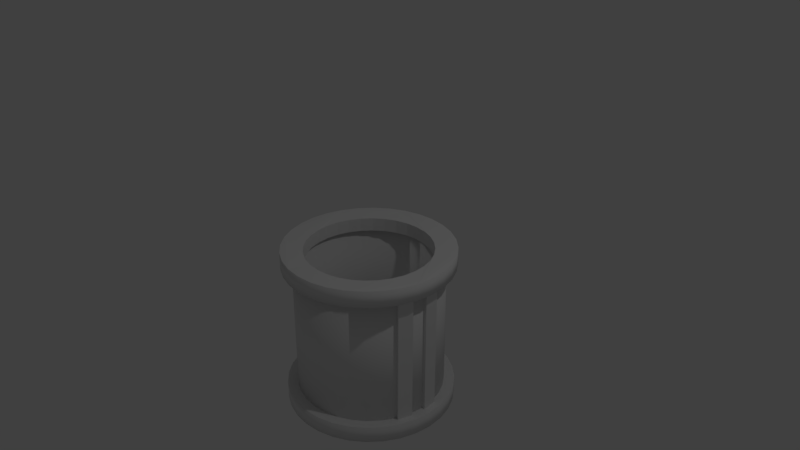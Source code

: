 # Source: dropper.blend  (saved by Blender 2.78.0; exported with 4.5.12 LTS)
import bpy
from mathutils import Matrix  # noqa: F401  (used for matrix-valued properties, if any)

bpy.ops.wm.read_factory_settings(use_empty=True)
scene = bpy.context.scene
scene.name = 'Scene'

# ---- collections
col_collection_1 = bpy.data.collections.new('Collection 1'); scene.collection.children.link(col_collection_1)

# ---- world
world_world = bpy.data.worlds.new('World'); scene.world = world_world
world_world.color = (0.05088, 0.05088, 0.05088)
world_world.use_sun_shadow = False
world_world.sun_shadow_jitter_overblur = 0.0
world_world.cycles.sampling_method = 'MANUAL'

# ---- cameras
cam_camera = bpy.data.cameras.new('Camera')
cam_camera.clip_end = 100.0
cam_camera.lens = 35.0
cam_camera.sensor_width = 32.0
cam_camera.sensor_height = 18.0
cam_camera.ortho_scale = 7.314
cam_camera.dof.focus_distance = 0.0
cam_camera.dof.aperture_fstop = 128.0

# ---- lights
light_lamp = bpy.data.lights.new('Lamp', 'POINT')
light_lamp.transmission_factor = 0.0
light_lamp.cutoff_distance = 30.0
light_lamp.energy = 100.0
light_lamp.shadow_buffer_clip_start = 1.001
light_lamp.shadow_soft_size = 0.1
light_lamp.shadow_maximum_resolution = 0.006
light_lamp.use_absolute_resolution = True

# ---- meshes
me_cylinder_003 = bpy.data.meshes.new('Cylinder.003')
me_cylinder_003.from_pydata([(-1.845e-08, 0.8486, -1.093), (-1.845e-08, 0.8486, -0.9074), (0.1656, 0.8323, -1.093), (0.1656, 0.8323, -0.9074), (0.3248, 0.784, -1.093), (0.3248, 0.784, -0.9074), (0.4715, 0.7056, -1.093), (0.4715, 0.7056, -0.9074), (0.6001, 0.6001, -1.093), (0.6001, 0.6001, -0.9074), (0.7056, 0.4715, -1.093), (0.7056, 0.4715, -0.9074), (0.784, 0.3248, -1.093), (0.784, 0.3248, -0.9074), (0.8323, 0.1656, -1.093), (0.8323, 0.1656, -0.9074), (0.8486, 7.045e-08, -1.093), (0.8486, 7.045e-08, -0.9074), (0.8323, -0.1656, -1.093), (0.8323, -0.1656, -0.9074), (0.784, -0.3248, -1.093), (0.784, -0.3248, -0.9074), (0.7056, -0.4715, -1.093), (0.7056, -0.4715, -0.9074), (0.6001, -0.6001, -1.093), (0.6001, -0.6001, -0.9074), (0.4715, -0.7056, -1.093), (0.4715, -0.7056, -0.9074), (0.3248, -0.784, -1.093), (0.3248, -0.784, -0.9074), (0.1656, -0.8323, -1.093), (0.1656, -0.8323, -0.9074), (-2.669e-07, -0.8486, -1.093), (-2.669e-07, -0.8486, -0.9074), (-0.1656, -0.8323, -1.093), (-0.1656, -0.8323, -0.9074), (-0.3248, -0.784, -1.093), (-0.3248, -0.784, -0.9074), (-0.4715, -0.7056, -1.093), (-0.4715, -0.7056, -0.9074), (-0.6001, -0.6001, -1.093), (-0.6001, -0.6001, -0.9074), (-0.7056, -0.4715, -1.093), (-0.7056, -0.4715, -0.9074), (-0.784, -0.3248, -1.093), (-0.784, -0.3248, -0.9074), (-0.8323, -0.1656, -1.093), (-0.8323, -0.1656, -0.9074), (-0.8486, 8.359e-07, -1.093), (-0.8486, 8.359e-07, -0.9074), (-0.8323, 0.1656, -1.093), (-0.8323, 0.1656, -0.9074), (-0.784, 0.3248, -1.093), (-0.784, 0.3248, -0.9074), (-0.7056, 0.4715, -1.093), (-0.7056, 0.4715, -0.9074), (-0.6001, 0.6001, -1.093), (-0.6001, 0.6001, -0.9074), (-0.4715, 0.7056, -1.093), (-0.4715, 0.7056, -0.9074), (-0.3248, 0.784, -1.093), (-0.3248, 0.784, -0.9074), (-0.1656, 0.8323, -1.093), (-0.1656, 0.8323, -0.9074), (-1.664e-08, 1.143, -1.114), (0.223, 1.121, -1.114), (0.223, 1.121, -0.8857), (-1.664e-08, 1.143, -0.8857), (0.4375, 1.056, -1.114), (0.4375, 1.056, -0.8857), (0.6352, 0.9506, -1.114), (0.6352, 0.9506, -0.8857), (0.8084, 0.8084, -1.114), (0.8084, 0.8084, -0.8857), (0.9506, 0.6352, -1.114), (0.9506, 0.6352, -0.8857), (1.056, 0.4375, -1.114), (1.056, 0.4375, -0.8857), (1.121, 0.223, -1.114), (1.121, 0.223, -0.8857), (1.143, 4.429e-08, -1.114), (1.143, 4.429e-08, -0.8857), (1.121, -0.223, -1.114), (1.121, -0.223, -0.8857), (1.056, -0.4375, -1.114), (1.056, -0.4375, -0.8857), (0.9506, -0.6352, -1.114), (0.9506, -0.6352, -0.8857), (0.8084, -0.8084, -1.114), (0.8084, -0.8084, -0.8857), (0.6352, -0.9506, -1.114), (0.6352, -0.9506, -0.8857), (0.4375, -1.056, -1.114), (0.4375, -1.056, -0.8857), (0.223, -1.121, -1.114), (0.223, -1.121, -0.8857), (-3.892e-07, -1.143, -1.114), (-3.892e-07, -1.143, -0.8857), (-0.223, -1.121, -1.114), (-0.223, -1.121, -0.8857), (-0.4375, -1.056, -1.114), (-0.4375, -1.056, -0.8857), (-0.6352, -0.9506, -1.114), (-0.6352, -0.9506, -0.8857), (-0.8084, -0.8084, -1.114), (-0.8084, -0.8084, -0.8857), (-0.9506, -0.6352, -1.114), (-0.9506, -0.6352, -0.8857), (-1.056, -0.4375, -1.114), (-1.056, -0.4375, -0.8857), (-1.121, -0.223, -1.114), (-1.121, -0.223, -0.8857), (-1.143, 1.062e-06, -1.114), (-1.143, 1.062e-06, -0.8857), (-1.121, 0.223, -1.114), (-1.121, 0.223, -0.8857), (-1.056, 0.4375, -1.114), (-1.056, 0.4375, -0.8857), (-0.9506, 0.6352, -1.114), (-0.9506, 0.6352, -0.8857), (-0.8084, 0.8084, -1.114), (-0.8084, 0.8084, -0.8857), (-0.6352, 0.9506, -1.114), (-0.6352, 0.9506, -0.8857), (-0.4375, 1.056, -1.114), (-0.4375, 1.056, -0.8857), (-0.223, 1.121, -1.114), (-0.223, 1.121, -0.8857)], [], [(64, 67, 66, 65), (65, 66, 69, 68), (68, 69, 71, 70), (70, 71, 73, 72), (72, 73, 75, 74), (74, 75, 77, 76), (76, 77, 79, 78), (78, 79, 81, 80), (80, 81, 83, 82), (82, 83, 85, 84), (84, 85, 87, 86), (86, 87, 89, 88), (88, 89, 91, 90), (90, 91, 93, 92), (92, 93, 95, 94), (94, 95, 97, 96), (96, 97, 99, 98), (98, 99, 101, 100), (100, 101, 103, 102), (102, 103, 105, 104), (104, 105, 107, 106), (106, 107, 109, 108), (108, 109, 111, 110), (110, 111, 113, 112), (112, 113, 115, 114), (114, 115, 117, 116), (116, 117, 119, 118), (118, 119, 121, 120), (120, 121, 123, 122), (122, 123, 125, 124), (124, 125, 127, 126), (126, 127, 67, 64), (57, 59, 61, 63, 1, 3, 5, 7, 9, 73, 71, 69, 66, 67, 127, 125, 123, 121, 119, 117, 115, 113, 111, 109, 107, 43, 45, 47, 49, 51, 53, 55), (40, 38, 36, 100, 102, 104, 106, 108, 110, 112, 114, 116, 118, 120, 122, 124, 126, 64, 0, 62, 60, 58, 56, 54, 52, 50, 48, 46, 44, 42), (11, 13, 15, 17, 19, 21, 23, 25, 27, 29, 31, 33, 35, 37, 39, 41, 43, 107, 105, 103, 101, 99, 97, 95, 93, 91, 89, 87, 85, 83, 81, 79, 77, 75, 73, 9), (24, 22, 20, 18, 16, 14, 12, 10, 8, 6, 4, 2, 0, 64, 65, 68, 70, 72, 74, 76, 78, 80, 82, 84, 86, 88, 90, 92, 94, 96, 98, 100, 36, 34, 32, 30, 28, 26), (44, 46, 47, 45), (46, 48, 49, 47), (48, 50, 51, 49), (50, 52, 53, 51), (52, 54, 55, 53), (54, 56, 57, 55), (56, 58, 59, 57), (58, 60, 61, 59), (60, 62, 63, 61), (62, 0, 1, 63), (0, 2, 3, 1), (2, 4, 5, 3), (4, 6, 7, 5), (6, 8, 9, 7), (8, 10, 11, 9), (10, 12, 13, 11), (12, 14, 15, 13), (14, 16, 17, 15), (16, 18, 19, 17), (18, 20, 21, 19), (20, 22, 23, 21), (22, 24, 25, 23), (24, 26, 27, 25), (26, 28, 29, 27), (28, 30, 31, 29), (30, 32, 33, 31), (32, 34, 35, 33), (34, 36, 37, 35), (36, 38, 39, 37), (38, 40, 41, 39), (40, 42, 43, 41), (42, 44, 45, 43)])
me_cylinder_003.polygons.foreach_set('use_smooth', [1, 1, 1, 1, 1, 1, 1, 1, 1, 1, 1, 1, 1, 1, 1, 1, 1, 1, 1, 1, 1, 1, 1, 1, 1, 1, 1, 1, 1, 1, 1, 1, 0, 0, 0, 0, 0, 0, 0, 0, 0, 0, 0, 0, 0, 0, 0, 0, 0, 0, 0, 0, 0, 0, 0, 0, 0, 0, 0, 0, 0, 0, 0, 0, 0, 0, 0, 0])
me_cylinder_003.use_remesh_preserve_volume = False
me_cylinder_003.use_remesh_preserve_attributes = False
me_cylinder_003.use_mirror_vertex_groups = False
me_cylinder_003.update()
me_cylinder_002 = bpy.data.meshes.new('Cylinder.002')
me_cylinder_002.from_pydata([(-3.297e-08, 0.9429, -1.103), (-3.297e-08, 0.9429, -0.8971), (0.184, 0.9248, -1.103), (0.184, 0.9248, -0.8971), (0.3608, 0.8711, -1.103), (0.3608, 0.8711, -0.8971), (0.5239, 0.784, -1.103), (0.5239, 0.784, -0.8971), (0.6667, 0.6667, -1.103), (0.6667, 0.6667, -0.8971), (0.784, 0.5239, -1.103), (0.784, 0.5239, -0.8971), (0.8711, 0.3608, -1.103), (0.8711, 0.3608, -0.8971), (0.9248, 0.184, -1.103), (0.9248, 0.184, -0.8971), (0.9429, 5.013e-08, -1.103), (0.9429, 5.013e-08, -0.8971), (0.9248, -0.184, -1.103), (0.9248, -0.184, -0.8971), (0.8711, -0.3608, -1.103), (0.8711, -0.3608, -0.8971), (0.784, -0.5239, -1.103), (0.784, -0.5239, -0.8971), (0.6667, -0.6667, -1.103), (0.6667, -0.6667, -0.8971), (0.5239, -0.784, -1.103), (0.5239, -0.784, -0.8971), (0.3608, -0.8711, -1.103), (0.3608, -0.8711, -0.8971), (0.184, -0.9248, -1.103), (0.184, -0.9248, -0.8971), (-3.09e-07, -0.9429, -1.103), (-3.09e-07, -0.9429, -0.8971), (-0.184, -0.9248, -1.103), (-0.184, -0.9248, -0.8971), (-0.3608, -0.8711, -1.103), (-0.3608, -0.8711, -0.8971), (-0.5239, -0.784, -1.103), (-0.5239, -0.784, -0.8971), (-0.6667, -0.6667, -1.103), (-0.6667, -0.6667, -0.8971), (-0.784, -0.5239, -1.103), (-0.784, -0.5239, -0.8971), (-0.8711, -0.3608, -1.103), (-0.8711, -0.3608, -0.8971), (-0.9248, -0.184, -1.103), (-0.9248, -0.184, -0.8971), (-0.9429, 9.006e-07, -1.103), (-0.9429, 9.006e-07, -0.8971), (-0.9248, 0.184, -1.103), (-0.9248, 0.184, -0.8971), (-0.8711, 0.3608, -1.103), (-0.8711, 0.3608, -0.8971), (-0.784, 0.5239, -1.103), (-0.784, 0.5239, -0.8971), (-0.6667, 0.6667, -1.103), (-0.6667, 0.6667, -0.8971), (-0.5239, 0.784, -1.103), (-0.5239, 0.784, -0.8971), (-0.3608, 0.8711, -1.103), (-0.3608, 0.8711, -0.8971), (-0.184, 0.9248, -1.103), (-0.184, 0.9248, -0.8971), (-1.664e-08, 1.143, -1.114), (0.223, 1.121, -1.114), (0.223, 1.121, -0.8857), (-1.664e-08, 1.143, -0.8857), (0.4375, 1.056, -1.114), (0.4375, 1.056, -0.8857), (0.6352, 0.9506, -1.114), (0.6352, 0.9506, -0.8857), (0.8084, 0.8084, -1.114), (0.8084, 0.8084, -0.8857), (0.9506, 0.6352, -1.114), (0.9506, 0.6352, -0.8857), (1.056, 0.4375, -1.114), (1.056, 0.4375, -0.8857), (1.121, 0.223, -1.114), (1.121, 0.223, -0.8857), (1.143, 4.429e-08, -1.114), (1.143, 4.429e-08, -0.8857), (1.121, -0.223, -1.114), (1.121, -0.223, -0.8857), (1.056, -0.4375, -1.114), (1.056, -0.4375, -0.8857), (0.9506, -0.6352, -1.114), (0.9506, -0.6352, -0.8857), (0.8084, -0.8084, -1.114), (0.8084, -0.8084, -0.8857), (0.6352, -0.9506, -1.114), (0.6352, -0.9506, -0.8857), (0.4375, -1.056, -1.114), (0.4375, -1.056, -0.8857), (0.223, -1.121, -1.114), (0.223, -1.121, -0.8857), (-3.892e-07, -1.143, -1.114), (-3.892e-07, -1.143, -0.8857), (-0.223, -1.121, -1.114), (-0.223, -1.121, -0.8857), (-0.4375, -1.056, -1.114), (-0.4375, -1.056, -0.8857), (-0.6352, -0.9506, -1.114), (-0.6352, -0.9506, -0.8857), (-0.8084, -0.8084, -1.114), (-0.8084, -0.8084, -0.8857), (-0.9506, -0.6352, -1.114), (-0.9506, -0.6352, -0.8857), (-1.056, -0.4375, -1.114), (-1.056, -0.4375, -0.8857), (-1.121, -0.223, -1.114), (-1.121, -0.223, -0.8857), (-1.143, 1.062e-06, -1.114), (-1.143, 1.062e-06, -0.8857), (-1.121, 0.223, -1.114), (-1.121, 0.223, -0.8857), (-1.056, 0.4375, -1.114), (-1.056, 0.4375, -0.8857), (-0.9506, 0.6352, -1.114), (-0.9506, 0.6352, -0.8857), (-0.8084, 0.8084, -1.114), (-0.8084, 0.8084, -0.8857), (-0.6352, 0.9506, -1.114), (-0.6352, 0.9506, -0.8857), (-0.4375, 1.056, -1.114), (-0.4375, 1.056, -0.8857), (-0.223, 1.121, -1.114), (-0.223, 1.121, -0.8857), (-2.481e-08, 1.043, -0.8914), (0.2035, 1.023, -0.8914), (0.3992, 0.9637, -0.8914), (0.5795, 0.8673, -0.8914), (0.7376, 0.7376, -0.8914), (0.8673, 0.5795, -0.8914), (0.9637, 0.3992, -0.8914), (1.023, 0.2035, -0.8914), (1.043, 4.721e-08, -0.8914), (1.023, -0.2035, -0.8914), (0.9637, -0.3992, -0.8914), (0.8673, -0.5795, -0.8914), (0.7376, -0.7376, -0.8914), (0.5795, -0.8673, -0.8914), (0.3992, -0.9637, -0.8914), (0.2035, -1.023, -0.8914), (-3.491e-07, -1.043, -0.8914), (-0.2035, -1.023, -0.8914), (-0.3992, -0.9637, -0.8914), (-0.5795, -0.8673, -0.8914), (-0.7376, -0.7376, -0.8914), (-0.8673, -0.5795, -0.8914), (-0.9637, -0.3992, -0.8914), (-1.023, -0.2035, -0.8914), (-1.043, 9.813e-07, -0.8914), (-1.023, 0.2035, -0.8914), (-0.9637, 0.3992, -0.8914), (-0.8673, 0.5795, -0.8914), (-0.7376, 0.7376, -0.8914), (-0.5795, 0.8673, -0.8914), (-0.3992, 0.9637, -0.8914), (-0.2035, 1.023, -0.8914), (0.9423, 0.009907, 1.0), (0.9242, 0.1939, 1.0), (0.8706, -0.3509, 1.0), (0.9242, -0.174, 1.0), (1.022, 0.2134, 1.006), (1.042, 0.009907, 1.006), (1.022, -0.1936, 1.006), (0.9631, -0.3893, 1.006), (-0.9367, -0.01046, 0.9999), (-0.9186, -0.1944, 0.9999), (-0.865, 0.3504, 0.9999), (-0.9186, 0.1735, 0.9999), (-1.017, -0.214, 1.006), (-1.037, -0.01046, 1.006), (-1.017, 0.193, 1.006), (-0.9575, 0.3887, 1.006)], [], [(64, 67, 66, 65), (65, 66, 69, 68), (68, 69, 71, 70), (70, 71, 73, 72), (72, 73, 75, 74), (74, 75, 77, 76), (76, 77, 79, 78), (78, 79, 81, 80), (80, 81, 83, 82), (82, 83, 85, 84), (84, 85, 87, 86), (86, 87, 89, 88), (88, 89, 91, 90), (90, 91, 93, 92), (92, 93, 95, 94), (94, 95, 97, 96), (96, 97, 99, 98), (98, 99, 101, 100), (100, 101, 103, 102), (102, 103, 105, 104), (104, 105, 107, 106), (106, 107, 109, 108), (108, 109, 111, 110), (110, 111, 113, 112), (112, 113, 115, 114), (114, 115, 117, 116), (116, 117, 119, 118), (118, 119, 121, 120), (120, 121, 123, 122), (122, 123, 125, 124), (124, 125, 127, 126), (126, 127, 67, 64), (2, 0, 64, 65), (128, 129, 66, 67), (4, 2, 65, 68), (129, 130, 69, 66), (6, 4, 68, 70), (130, 131, 71, 69), (8, 6, 70, 72), (131, 132, 73, 71), (10, 8, 72, 74), (132, 133, 75, 73), (12, 10, 74, 76), (133, 134, 77, 75), (14, 12, 76, 78), (134, 135, 79, 77), (16, 14, 78, 80), (135, 136, 81, 79), (18, 16, 80, 82), (136, 137, 83, 81), (20, 18, 82, 84), (137, 138, 85, 83), (22, 20, 84, 86), (138, 139, 87, 85), (24, 22, 86, 88), (139, 140, 89, 87), (26, 24, 88, 90), (140, 141, 91, 89), (28, 26, 90, 92), (141, 142, 93, 91), (30, 28, 92, 94), (142, 143, 95, 93), (32, 30, 94, 96), (143, 144, 97, 95), (34, 32, 96, 98), (144, 145, 99, 97), (36, 34, 98, 100), (145, 146, 101, 99), (38, 36, 100, 102), (146, 147, 103, 101), (40, 38, 102, 104), (147, 148, 105, 103), (42, 40, 104, 106), (148, 149, 107, 105), (44, 42, 106, 108), (149, 150, 109, 107), (46, 44, 108, 110), (150, 151, 111, 109), (48, 46, 110, 112), (151, 152, 113, 111), (50, 48, 112, 114), (152, 153, 115, 113), (52, 50, 114, 116), (153, 154, 117, 115), (54, 52, 116, 118), (154, 155, 119, 117), (56, 54, 118, 120), (155, 156, 121, 119), (58, 56, 120, 122), (156, 157, 123, 121), (60, 58, 122, 124), (157, 158, 125, 123), (62, 60, 124, 126), (158, 159, 127, 125), (0, 62, 126, 64), (159, 128, 67, 127), (44, 46, 47, 45), (46, 48, 49, 47), (48, 50, 51, 49), (50, 52, 53, 51), (52, 54, 55, 53), (54, 56, 57, 55), (56, 58, 59, 57), (58, 60, 61, 59), (60, 62, 63, 61), (62, 0, 1, 63), (0, 2, 3, 1), (2, 4, 5, 3), (4, 6, 7, 5), (6, 8, 9, 7), (8, 10, 11, 9), (10, 12, 13, 11), (12, 14, 15, 13), (14, 16, 17, 15), (16, 18, 19, 17), (18, 20, 21, 19), (20, 22, 23, 21), (22, 24, 25, 23), (24, 26, 27, 25), (26, 28, 29, 27), (28, 30, 31, 29), (30, 32, 33, 31), (32, 34, 35, 33), (34, 36, 37, 35), (36, 38, 39, 37), (38, 40, 41, 39), (40, 42, 43, 41), (42, 44, 45, 43), (63, 1, 128, 159), (61, 63, 159, 158), (59, 61, 158, 157), (57, 59, 157, 156), (55, 57, 156, 155), (53, 55, 155, 154), (154, 153, 174, 175), (49, 51, 153, 152), (152, 151, 172, 173), (45, 47, 151, 150), (43, 45, 150, 149), (41, 43, 149, 148), (39, 41, 148, 147), (37, 39, 147, 146), (35, 37, 146, 145), (33, 35, 145, 144), (31, 33, 144, 143), (29, 31, 143, 142), (27, 29, 142, 141), (25, 27, 141, 140), (23, 25, 140, 139), (21, 23, 139, 138), (15, 17, 160, 161), (17, 19, 137, 136), (137, 19, 163, 166), (13, 15, 135, 134), (11, 13, 134, 133), (9, 11, 133, 132), (7, 9, 132, 131), (5, 7, 131, 130), (3, 5, 130, 129), (1, 3, 129, 128), (163, 162, 167, 166), (161, 160, 165, 164), (135, 15, 161, 164), (136, 135, 164, 165), (138, 137, 166, 167), (21, 138, 167, 162), (17, 136, 165, 160), (19, 21, 162, 163), (171, 170, 175, 174), (169, 168, 173, 172), (153, 51, 171, 174), (51, 53, 170, 171), (151, 47, 169, 172), (47, 49, 168, 169), (53, 154, 175, 170), (49, 152, 173, 168)])
me_cylinder_002.polygons.foreach_set('use_smooth', [1, 1, 1, 1, 1, 1, 1, 1, 1, 1, 1, 1, 1, 1, 1, 1, 1, 1, 1, 1, 1, 1, 1, 1, 1, 1, 1, 1, 1, 1, 1, 1, 0, 0, 0, 0, 0, 0, 0, 0, 0, 0, 0, 0, 0, 0, 0, 0, 0, 0, 0, 0, 0, 0, 0, 0, 0, 0, 0, 0, 0, 0, 0, 0, 0, 0, 0, 0, 0, 0, 0, 0, 0, 0, 0, 0, 0, 0, 0, 0, 0, 0, 0, 0, 0, 0, 0, 0, 0, 0, 0, 0, 0, 0, 0, 0, 0, 0, 0, 0, 0, 0, 0, 0, 0, 0, 0, 0, 0, 0, 0, 0, 0, 0, 0, 0, 0, 0, 0, 0, 0, 0, 0, 0, 0, 0, 0, 0, 0, 0, 0, 0, 0, 0, 0, 0, 0, 0, 0, 0, 0, 0, 0, 0, 0, 0, 0, 0, 0, 0, 0, 0, 0, 0, 0, 0, 0, 0, 0, 0, 0, 0, 0, 0, 0, 0, 0, 0, 0, 0, 0, 0, 0, 0, 0, 0])
me_cylinder_002.use_remesh_preserve_volume = False
me_cylinder_002.use_remesh_preserve_attributes = False
me_cylinder_002.use_mirror_vertex_groups = False
me_cylinder_002.update()
me_cylinder_001 = bpy.data.meshes.new('Cylinder.001')
me_cylinder_001.from_pydata([(-3.192e-08, 0.9164, -1.0), (-3.192e-08, 0.9164, 1.0), (0.1788, 0.8988, -1.0), (0.1788, 0.8988, 1.0), (0.3507, 0.8466, -1.0), (0.3507, 0.8466, 1.0), (0.5091, 0.762, -1.0), (0.5091, 0.762, 1.0), (0.648, 0.648, -1.0), (0.648, 0.648, 1.0), (0.762, 0.5091, -1.0), (0.762, 0.5091, 1.0), (0.8466, 0.3507, -1.0), (0.8466, 0.3507, 1.0), (0.8988, 0.1788, -1.0), (0.8988, 0.1788, 1.0), (0.9164, 6.267e-08, -1.0), (0.9164, 6.267e-08, 1.0), (0.8988, -0.1788, -1.0), (0.8988, -0.1788, 1.0), (0.8466, -0.3507, -1.0), (0.8466, -0.3507, 1.0), (0.762, -0.5091, -1.0), (0.762, -0.5091, 1.0), (0.648, -0.648, -1.0), (0.648, -0.648, 1.0), (0.5091, -0.762, -1.0), (0.5091, -0.762, 1.0), (0.3507, -0.8466, -1.0), (0.3507, -0.8466, 1.0), (0.1788, -0.8988, -1.0), (0.1788, -0.8988, 1.0), (-3.002e-07, -0.9164, -1.0), (-3.002e-07, -0.9164, 1.0), (-0.1788, -0.8988, -1.0), (-0.1788, -0.8988, 1.0), (-0.3507, -0.8466, -1.0), (-0.3507, -0.8466, 1.0), (-0.5091, -0.762, -1.0), (-0.5091, -0.762, 1.0), (-0.648, -0.648, -1.0), (-0.648, -0.648, 1.0), (-0.762, -0.5091, -1.0), (-0.762, -0.5091, 1.0), (-0.8466, -0.3507, -1.0), (-0.8466, -0.3507, 1.0), (-0.8988, -0.1788, -1.0), (-0.8988, -0.1788, 1.0), (-0.9164, 8.892e-07, -1.0), (-0.9164, 8.892e-07, 1.0), (-0.8988, 0.1788, -1.0), (-0.8988, 0.1788, 1.0), (-0.8466, 0.3507, -1.0), (-0.8466, 0.3507, 1.0), (-0.762, 0.5091, -1.0), (-0.762, 0.5091, 1.0), (-0.648, 0.648, -1.0), (-0.648, 0.648, 1.0), (-0.5091, 0.762, -1.0), (-0.5091, 0.762, 1.0), (-0.3507, 0.8466, -1.0), (-0.3507, 0.8466, 1.0), (-0.1788, 0.8988, -1.0), (-0.1788, 0.8988, 1.0), (0.0, 1.0, -1.0), (0.1951, 0.9808, -1.0), (0.1951, 0.9808, 1.0), (0.0, 1.0, 1.0), (0.3827, 0.9239, -1.0), (0.3827, 0.9239, 1.0), (0.5556, 0.8315, -1.0), (0.5556, 0.8315, 1.0), (0.7071, 0.7071, -1.0), (0.7071, 0.7071, 1.0), (0.8315, 0.5556, -1.0), (0.8315, 0.5556, 1.0), (0.9239, 0.3827, -1.0), (0.9239, 0.3827, 1.0), (0.9808, 0.1951, -1.0), (0.9808, 0.1951, 1.0), (1.0, 7.55e-08, -1.0), (1.0, 7.55e-08, 1.0), (0.9808, -0.1951, -1.0), (0.9808, -0.1951, 1.0), (0.9239, -0.3827, -1.0), (0.9239, -0.3827, 1.0), (0.8315, -0.5556, -1.0), (0.8315, -0.5556, 1.0), (0.7071, -0.7071, -1.0), (0.7071, -0.7071, 1.0), (0.5556, -0.8315, -1.0), (0.5556, -0.8315, 1.0), (0.3827, -0.9239, -1.0), (0.3827, -0.9239, 1.0), (0.1951, -0.9808, -1.0), (0.1951, -0.9808, 1.0), (-3.258e-07, -1.0, -1.0), (-3.258e-07, -1.0, 1.0), (-0.1951, -0.9808, -1.0), (-0.1951, -0.9808, 1.0), (-0.3827, -0.9239, -1.0), (-0.3827, -0.9239, 1.0), (-0.5556, -0.8315, -1.0), (-0.5556, -0.8315, 1.0), (-0.7071, -0.7071, -1.0), (-0.7071, -0.7071, 1.0), (-0.8315, -0.5556, -1.0), (-0.8315, -0.5556, 1.0), (-0.9239, -0.3827, -1.0), (-0.9239, -0.3827, 1.0), (-0.9808, -0.1951, -1.0), (-0.9808, -0.1951, 1.0), (-1.0, 9.656e-07, -1.0), (-1.0, 9.656e-07, 1.0), (-0.9808, 0.1951, -1.0), (-0.9808, 0.1951, 1.0), (-0.9239, 0.3827, -1.0), (-0.9239, 0.3827, 1.0), (-0.8315, 0.5556, -1.0), (-0.8315, 0.5556, 1.0), (-0.7071, 0.7071, -1.0), (-0.7071, 0.7071, 1.0), (-0.5556, 0.8315, -1.0), (-0.5556, 0.8315, 1.0), (-0.3827, 0.9239, -1.0), (-0.3827, 0.9239, 1.0), (-0.1951, 0.9808, -1.0), (-0.1951, 0.9808, 1.0)], [], [(64, 67, 66, 65), (65, 66, 69, 68), (68, 69, 71, 70), (70, 71, 73, 72), (72, 73, 75, 74), (74, 75, 77, 76), (76, 77, 79, 78), (78, 79, 81, 80), (80, 81, 83, 82), (82, 83, 85, 84), (84, 85, 87, 86), (86, 87, 89, 88), (88, 89, 91, 90), (90, 91, 93, 92), (92, 93, 95, 94), (94, 95, 97, 96), (96, 97, 99, 98), (98, 99, 101, 100), (100, 101, 103, 102), (102, 103, 105, 104), (104, 105, 107, 106), (106, 107, 109, 108), (108, 109, 111, 110), (110, 111, 113, 112), (112, 113, 115, 114), (114, 115, 117, 116), (116, 117, 119, 118), (118, 119, 121, 120), (120, 121, 123, 122), (122, 123, 125, 124), (124, 125, 127, 126), (126, 127, 67, 64), (2, 0, 64, 65), (1, 3, 66, 67), (4, 2, 65, 68), (3, 5, 69, 66), (6, 4, 68, 70), (5, 7, 71, 69), (8, 6, 70, 72), (7, 9, 73, 71), (10, 8, 72, 74), (9, 11, 75, 73), (12, 10, 74, 76), (11, 13, 77, 75), (14, 12, 76, 78), (13, 15, 79, 77), (16, 14, 78, 80), (15, 17, 81, 79), (18, 16, 80, 82), (17, 19, 83, 81), (20, 18, 82, 84), (19, 21, 85, 83), (22, 20, 84, 86), (21, 23, 87, 85), (24, 22, 86, 88), (23, 25, 89, 87), (26, 24, 88, 90), (25, 27, 91, 89), (28, 26, 90, 92), (27, 29, 93, 91), (30, 28, 92, 94), (29, 31, 95, 93), (32, 30, 94, 96), (31, 33, 97, 95), (34, 32, 96, 98), (33, 35, 99, 97), (36, 34, 98, 100), (35, 37, 101, 99), (38, 36, 100, 102), (37, 39, 103, 101), (40, 38, 102, 104), (39, 41, 105, 103), (42, 40, 104, 106), (41, 43, 107, 105), (44, 42, 106, 108), (43, 45, 109, 107), (46, 44, 108, 110), (45, 47, 111, 109), (48, 46, 110, 112), (47, 49, 113, 111), (50, 48, 112, 114), (49, 51, 115, 113), (52, 50, 114, 116), (51, 53, 117, 115), (54, 52, 116, 118), (53, 55, 119, 117), (56, 54, 118, 120), (55, 57, 121, 119), (58, 56, 120, 122), (57, 59, 123, 121), (60, 58, 122, 124), (59, 61, 125, 123), (62, 60, 124, 126), (61, 63, 127, 125), (0, 62, 126, 64), (63, 1, 67, 127), (44, 46, 47, 45), (46, 48, 49, 47), (48, 50, 51, 49), (50, 52, 53, 51), (52, 54, 55, 53), (54, 56, 57, 55), (56, 58, 59, 57), (58, 60, 61, 59), (60, 62, 63, 61), (62, 0, 1, 63), (0, 2, 3, 1), (2, 4, 5, 3), (4, 6, 7, 5), (6, 8, 9, 7), (8, 10, 11, 9), (10, 12, 13, 11), (12, 14, 15, 13), (14, 16, 17, 15), (16, 18, 19, 17), (18, 20, 21, 19), (20, 22, 23, 21), (22, 24, 25, 23), (24, 26, 27, 25), (26, 28, 29, 27), (28, 30, 31, 29), (30, 32, 33, 31), (32, 34, 35, 33), (34, 36, 37, 35), (36, 38, 39, 37), (38, 40, 41, 39), (40, 42, 43, 41), (42, 44, 45, 43)])
me_cylinder_001.polygons.foreach_set('use_smooth', [True] * 128)
me_cylinder_001.use_remesh_preserve_volume = False
me_cylinder_001.use_remesh_preserve_attributes = False
me_cylinder_001.use_mirror_vertex_groups = False
me_cylinder_001.update()

# ---- objects
ob_cylinder_002 = bpy.data.objects.new('Cylinder.002', me_cylinder_003)
ob_cylinder_001 = bpy.data.objects.new('Cylinder.001', me_cylinder_002)
ob_cylinder = bpy.data.objects.new('Cylinder', me_cylinder_001)
ob_lamp = bpy.data.objects.new('Lamp', light_lamp)
ob_camera = bpy.data.objects.new('Camera', cam_camera)

# ---- transforms, parenting, visibility, modifiers, constraints
ob_cylinder_002.location = (0.0, 0.0, 1.0)
ob_cylinder_002.lineart.crease_threshold = 0.0
ob_cylinder_001.location = (0.0, 0.0, -1.0)
ob_cylinder_001.lineart.crease_threshold = 0.0
ob_cylinder.location = (0.0, 0.0, -1.0)
ob_cylinder.lineart.crease_threshold = 0.0
ob_lamp.location = (4.076, 1.005, 5.904)
ob_lamp.rotation_euler = (0.6503, 0.05522, 1.866)
ob_lamp.lock_rotations_4d = False
ob_lamp.empty_display_type = 'ARROWS'
ob_lamp.color = (0.0, 0.0, 0.0, 0.0)
ob_lamp.lineart.crease_threshold = 0.0
ob_camera.location = (7.481, -6.508, 5.344)
ob_camera.rotation_euler = (1.109, 0.0, 0.8149)
ob_camera.lock_rotations_4d = False
ob_camera.empty_display_type = 'ARROWS'
ob_camera.color = (0.0, 0.0, 0.0, 0.0)
ob_camera.display_type = 'WIRE'
ob_camera.lineart.crease_threshold = 0.0

# ---- collection membership
col_collection_1.objects.link(ob_cylinder_002)
col_collection_1.objects.link(ob_cylinder_001)
col_collection_1.objects.link(ob_cylinder)
col_collection_1.objects.link(ob_lamp)
col_collection_1.objects.link(ob_camera)

# ---- scene / render settings (as saved in the file)
scene.camera = ob_camera
scene.frame_start = 1; scene.frame_end = 250; scene.frame_set(1)
scene.render.engine = 'BLENDER_EEVEE_NEXT'
scene.render.resolution_percentage = 50
scene.render.dither_intensity = 0.0
scene.cycles.use_denoising = False
scene.cycles.samples = 128
scene.cycles.sampling_pattern = 'TABULATED_SOBOL'
scene.cycles.light_sampling_threshold = 0.0
scene.cycles.use_adaptive_sampling = False
scene.cycles.use_light_tree = False
scene.cycles.blur_glossy = 0.0
scene.cycles.sample_clamp_indirect = 0.0
scene.view_settings.view_transform = 'Standard'
bpy.context.view_layer.update()
